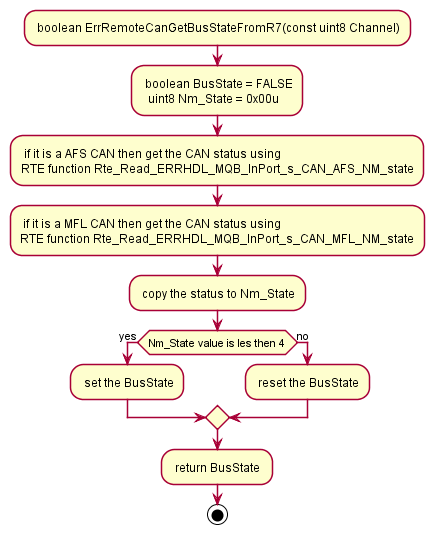

The diagram above was rendered by PlantUML. Its source (embedded in the PNG):
@startuml "ErrRemoteCanGetBusStateFromR7.png"
	skinparam Style strictuml
	
	: boolean ErrRemoteCanGetBusStateFromR7(const uint8 Channel);
	: boolean BusState = FALSE
   uint8 Nm_State = 0x00u;
	
	: if it is a AFS CAN then get the CAN status using 
	RTE function Rte_Read_ERRHDL_MQB_InPort_s_CAN_AFS_NM_state;
	: if it is a MFL CAN then get the CAN status using 
	RTE function Rte_Read_ERRHDL_MQB_InPort_s_CAN_MFL_NM_state;
	: copy the status to Nm_State;
	
	if(Nm_State value is les then 4) then (yes)
		: set the BusState;
	else(no)
		: reset the BusState;
	endif
	
	: return BusState ;
	stop
@enduml